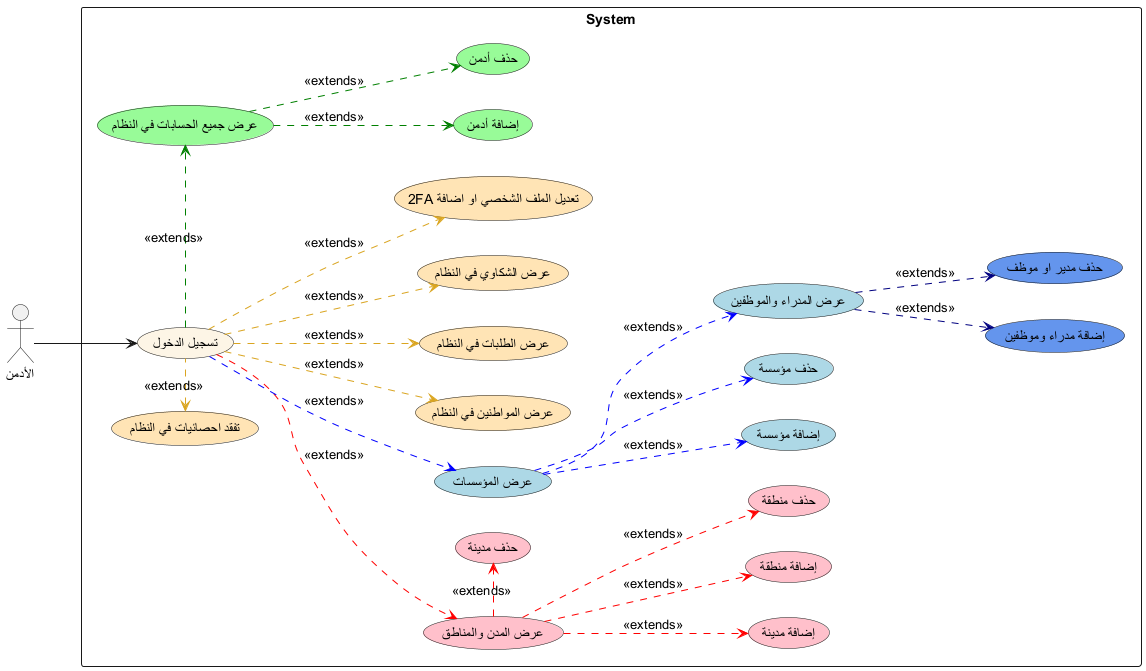

The diagram above was rendered by PlantUML. Its source (embedded in the PNG):
@startuml
left to right direction
skinparam backgroundColor transparent

:الأدمن: as admin
rectangle System {
    (تسجيل الدخول) as login #oldlace
    
    (عرض المدن والمناطق) as uc1 #pink
    (إضافة مدينة) as uc2 #pink
    (إضافة منطقة) as uc3 #pink
    (حذف مدينة) as uc4 #pink
    (حذف منطقة) as uc5 #pink

    (عرض المؤسسات) as uc7 #lightblue
    (إضافة مؤسسة) as uc8 #lightblue
    (حذف مؤسسة) as uc9 #lightblue
    (عرض المدراء والموظفين) as uc10  #lightblue
    (إضافة مدراء وموظفين) as uc11 #cornflowerblue
    (حذف مدير او موظف) as uc20 #cornflowerblue

    (عرض المواطنين في النظام) as uc12 #moccasin
    (عرض الطلبات في النظام) as uc13 #moccasin

    (عرض جميع الحسابات في النظام) as uc14 #palegreen
    (إضافة أدمن) as uc15 #palegreen
    (حذف أدمن) as uc19 #palegreen

    (تفقد احصائيات في النظام) as uc16 #moccasin

    (عرض الشكاوي في النظام) as uc17 #moccasin
    (تعديل الملف الشخصي او اضافة 2FA) as uc18 #moccasin
}

admin --> login

login .down.> uc1 #red : <<extends>>
uc1 .down.> uc2 #red : <<extends>>
uc1 .down.> uc3 #red : <<extends>>
uc1 .right.> uc4 #red : <<extends>>
uc1 .down.> uc5 #red : <<extends>>

login .down.> uc7 #blue : <<extends>>
uc7 .down.> uc8 #blue : <<extends>>
uc7 .down.> uc9 #blue : <<extends>>
uc7 .down.> uc10 #blue : <<extends>>
uc10 .down.> uc11 #navy : <<extends>>
uc10 .down.> uc20 #navy : <<extends>>

login .left.> uc16 #goldenrod : <<extends>>

login .right.> uc14 #green : <<extends>>
uc14 .down.> uc15 #green : <<extends>>
uc14 .down.> uc19 #green : <<extends>>

login .down.> uc12 #goldenrod : <<extends>>
login .down.> uc13 #goldenrod : <<extends>>
login .down.> uc17 #goldenrod : <<extends>>
login .down.> uc18 #goldenrod : <<extends>>


@enduml